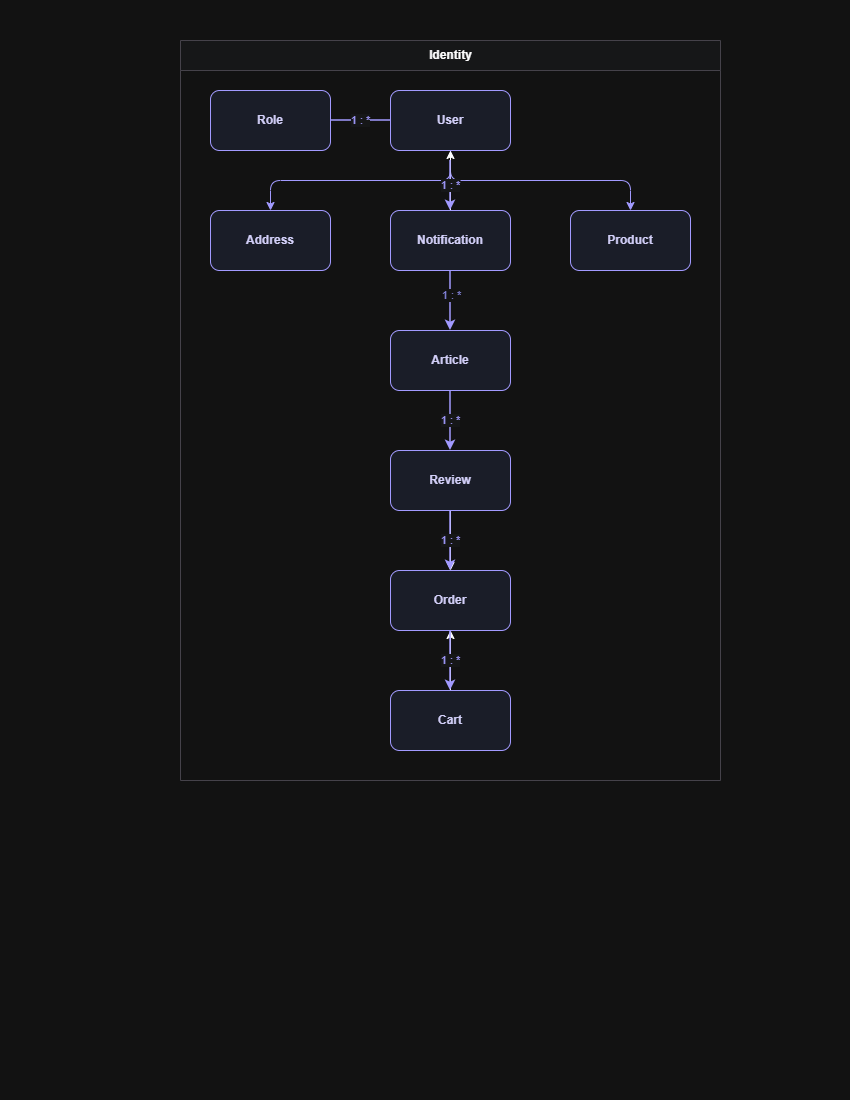

The diagram above was exported from draw.io. Its source (the exported page's mxGraphModel, read from the mxfile embedded in the PNG):
<mxGraphModel dx="1030" dy="562" grid="1" gridSize="10" guides="1" tooltips="1" connect="1" arrows="1" fold="1" page="1" pageScale="1" pageWidth="850" pageHeight="1100" math="0" shadow="0">
  <root>
    <mxCell id="0" />
    <mxCell id="1" parent="0" />
    <mxCell id="moWxhQvfjouLx3ELWuXT-19" parent="1" style="swimlane;startSize=30;fillColor=#f8f9fa;strokeColor=light-dark(#6666FF,#45424A);html=1;fontStyle=1;align=center;collapsible=0;gradientColor=none;swimlaneFillColor=none;labelBackgroundColor=none;labelBorderColor=none;textShadow=0;labelPosition=center;verticalLabelPosition=middle;verticalAlign=middle;" value="Identity" vertex="1">
      <mxGeometry height="740" width="540" x="180" y="40" as="geometry" />
    </mxCell>
    <mxCell id="moWxhQvfjouLx3ELWuXT-20" parent="moWxhQvfjouLx3ELWuXT-19" style="rounded=1;whiteSpace=wrap;html=1;fillColor=#eef2ff;strokeColor=#4f46e5;fontColor=#1e1b4b;fontStyle=1;" value="Role" vertex="1">
      <mxGeometry height="60" width="120" x="30" y="50" as="geometry" />
    </mxCell>
    <mxCell id="moWxhQvfjouLx3ELWuXT-37" edge="1" parent="moWxhQvfjouLx3ELWuXT-19" source="moWxhQvfjouLx3ELWuXT-21" style="edgeStyle=orthogonalEdgeStyle;rounded=1;orthogonalLoop=1;jettySize=auto;html=1;exitX=0.5;exitY=1;exitDx=0;exitDy=0;entryX=0.5;entryY=0;entryDx=0;entryDy=0;curved=0;strokeColor=light-dark(#4F46E5,#A29AFF);" target="moWxhQvfjouLx3ELWuXT-22">
      <mxGeometry relative="1" as="geometry" />
    </mxCell>
    <mxCell id="moWxhQvfjouLx3ELWuXT-38" edge="1" parent="moWxhQvfjouLx3ELWuXT-19" source="moWxhQvfjouLx3ELWuXT-21" style="edgeStyle=orthogonalEdgeStyle;rounded=1;orthogonalLoop=1;jettySize=auto;html=1;exitX=0.5;exitY=1;exitDx=0;exitDy=0;entryX=0.5;entryY=0;entryDx=0;entryDy=0;curved=0;strokeColor=light-dark(#4F46E5,#A29AFF);" target="moWxhQvfjouLx3ELWuXT-24">
      <mxGeometry relative="1" as="geometry" />
    </mxCell>
    <mxCell id="moWxhQvfjouLx3ELWuXT-21" parent="moWxhQvfjouLx3ELWuXT-19" style="rounded=1;whiteSpace=wrap;html=1;fillColor=#eef2ff;strokeColor=#4f46e5;fontColor=#1e1b4b;fontStyle=1;" value="User" vertex="1">
      <mxGeometry height="60" width="120" x="210" y="50" as="geometry" />
    </mxCell>
    <mxCell id="moWxhQvfjouLx3ELWuXT-22" parent="moWxhQvfjouLx3ELWuXT-19" style="rounded=1;whiteSpace=wrap;html=1;fillColor=#eef2ff;strokeColor=#4f46e5;fontColor=#1e1b4b;fontStyle=1;" value="Address" vertex="1">
      <mxGeometry height="60" width="120" x="30" y="170" as="geometry" />
    </mxCell>
    <mxCell id="moWxhQvfjouLx3ELWuXT-53" edge="1" parent="moWxhQvfjouLx3ELWuXT-19" source="moWxhQvfjouLx3ELWuXT-23" style="edgeStyle=orthogonalEdgeStyle;rounded=0;orthogonalLoop=1;jettySize=auto;html=1;exitX=0.5;exitY=1;exitDx=0;exitDy=0;entryX=0.5;entryY=0;entryDx=0;entryDy=0;strokeColor=light-dark(#6666FF,#A29AFF);strokeWidth=1.5;" target="moWxhQvfjouLx3ELWuXT-25">
      <mxGeometry relative="1" as="geometry" />
    </mxCell>
    <mxCell id="moWxhQvfjouLx3ELWuXT-55" connectable="0" parent="moWxhQvfjouLx3ELWuXT-53" style="edgeLabel;html=1;align=center;verticalAlign=middle;resizable=0;points=[];fontSize=11;fontColor=light-dark(#000000,#8686DF);" value="1 : *" vertex="1">
      <mxGeometry relative="1" x="-0.1867" y="1" as="geometry">
        <mxPoint x="-1" as="offset" />
      </mxGeometry>
    </mxCell>
    <mxCell id="moWxhQvfjouLx3ELWuXT-62" edge="1" parent="moWxhQvfjouLx3ELWuXT-19" source="moWxhQvfjouLx3ELWuXT-23" style="edgeStyle=orthogonalEdgeStyle;rounded=0;orthogonalLoop=1;jettySize=auto;html=1;" target="moWxhQvfjouLx3ELWuXT-21" value="">
      <mxGeometry relative="1" as="geometry" />
    </mxCell>
    <mxCell id="moWxhQvfjouLx3ELWuXT-66" edge="1" parent="moWxhQvfjouLx3ELWuXT-19" source="moWxhQvfjouLx3ELWuXT-23" style="edgeStyle=orthogonalEdgeStyle;rounded=0;orthogonalLoop=1;jettySize=auto;html=1;endArrow=none;endFill=0;" value="">
      <mxGeometry relative="1" as="geometry">
        <mxPoint x="270" y="120" as="targetPoint" />
      </mxGeometry>
    </mxCell>
    <mxCell id="moWxhQvfjouLx3ELWuXT-23" parent="moWxhQvfjouLx3ELWuXT-19" style="rounded=1;whiteSpace=wrap;html=1;fillColor=#eef2ff;strokeColor=#4f46e5;fontColor=#1e1b4b;fontStyle=1;" value="Notification" vertex="1">
      <mxGeometry height="60" width="120" x="210" y="170" as="geometry" />
    </mxCell>
    <mxCell id="moWxhQvfjouLx3ELWuXT-24" parent="moWxhQvfjouLx3ELWuXT-19" style="rounded=1;whiteSpace=wrap;html=1;fillColor=#eef2ff;strokeColor=#4f46e5;fontColor=#1e1b4b;fontStyle=1;" value="Product" vertex="1">
      <mxGeometry height="60" width="120" x="390" y="170" as="geometry" />
    </mxCell>
    <mxCell id="moWxhQvfjouLx3ELWuXT-25" parent="moWxhQvfjouLx3ELWuXT-19" style="rounded=1;whiteSpace=wrap;html=1;fillColor=#eef2ff;strokeColor=#4f46e5;fontColor=#1e1b4b;fontStyle=1;" value="Article" vertex="1">
      <mxGeometry height="60" width="120" x="210" y="290" as="geometry" />
    </mxCell>
    <mxCell id="moWxhQvfjouLx3ELWuXT-63" edge="1" parent="moWxhQvfjouLx3ELWuXT-19" source="moWxhQvfjouLx3ELWuXT-26" style="edgeStyle=orthogonalEdgeStyle;rounded=0;orthogonalLoop=1;jettySize=auto;html=1;" target="moWxhQvfjouLx3ELWuXT-27" value="">
      <mxGeometry relative="1" as="geometry" />
    </mxCell>
    <mxCell id="moWxhQvfjouLx3ELWuXT-26" parent="moWxhQvfjouLx3ELWuXT-19" style="rounded=1;whiteSpace=wrap;html=1;fillColor=#eef2ff;strokeColor=#4f46e5;fontColor=#1e1b4b;fontStyle=1;" value="Review" vertex="1">
      <mxGeometry height="60" width="120" x="210" y="410" as="geometry" />
    </mxCell>
    <mxCell id="moWxhQvfjouLx3ELWuXT-27" parent="moWxhQvfjouLx3ELWuXT-19" style="rounded=1;whiteSpace=wrap;html=1;fillColor=#eef2ff;strokeColor=#4f46e5;fontColor=#1e1b4b;fontStyle=1;" value="Order" vertex="1">
      <mxGeometry height="60" width="120" x="210" y="530" as="geometry" />
    </mxCell>
    <mxCell id="moWxhQvfjouLx3ELWuXT-64" edge="1" parent="moWxhQvfjouLx3ELWuXT-19" source="moWxhQvfjouLx3ELWuXT-28" style="edgeStyle=orthogonalEdgeStyle;rounded=0;orthogonalLoop=1;jettySize=auto;html=1;" target="moWxhQvfjouLx3ELWuXT-27" value="">
      <mxGeometry relative="1" as="geometry" />
    </mxCell>
    <mxCell id="moWxhQvfjouLx3ELWuXT-28" parent="moWxhQvfjouLx3ELWuXT-19" style="rounded=1;whiteSpace=wrap;html=1;fillColor=#eef2ff;strokeColor=#4f46e5;fontColor=#1e1b4b;fontStyle=1;" value="Cart" vertex="1">
      <mxGeometry height="60" width="120" x="210" y="650" as="geometry" />
    </mxCell>
    <mxCell id="moWxhQvfjouLx3ELWuXT-29" edge="1" parent="moWxhQvfjouLx3ELWuXT-19" source="moWxhQvfjouLx3ELWuXT-20" style="edgeStyle=orthogonalEdgeStyle;rounded=1;html=1;endArrow=none;strokeColor=#4f46e5;strokeWidth=1.5;fontColor=#4f46e5;labelBackgroundColor=#f8f9fa;" target="moWxhQvfjouLx3ELWuXT-21" value="1 : *">
      <mxGeometry relative="1" as="geometry" />
    </mxCell>
    <mxCell id="moWxhQvfjouLx3ELWuXT-31" edge="1" parent="moWxhQvfjouLx3ELWuXT-19" style="edgeStyle=orthogonalEdgeStyle;rounded=1;html=1;endArrow=classic;strokeColor=#4f46e5;strokeWidth=1.5;fontColor=#4f46e5;labelBackgroundColor=#f8f9fa;endFill=1;" target="moWxhQvfjouLx3ELWuXT-23" value="1 : *">
      <mxGeometry relative="1" as="geometry">
        <mxPoint x="270" y="120" as="sourcePoint" />
      </mxGeometry>
    </mxCell>
    <mxCell id="moWxhQvfjouLx3ELWuXT-34" edge="1" parent="moWxhQvfjouLx3ELWuXT-19" source="moWxhQvfjouLx3ELWuXT-25" style="edgeStyle=orthogonalEdgeStyle;rounded=1;html=1;endArrow=classic;strokeColor=#4f46e5;strokeWidth=1.5;fontColor=#4f46e5;labelBackgroundColor=#f8f9fa;" target="moWxhQvfjouLx3ELWuXT-26" value="1 : *">
      <mxGeometry relative="1" as="geometry" />
    </mxCell>
    <mxCell id="moWxhQvfjouLx3ELWuXT-35" edge="1" parent="moWxhQvfjouLx3ELWuXT-19" source="moWxhQvfjouLx3ELWuXT-26" style="edgeStyle=orthogonalEdgeStyle;rounded=1;html=1;endArrow=classic;strokeColor=#4f46e5;strokeWidth=1.5;fontColor=#4f46e5;labelBackgroundColor=#f8f9fa;" target="moWxhQvfjouLx3ELWuXT-27" value="1 : *">
      <mxGeometry relative="1" as="geometry" />
    </mxCell>
    <mxCell id="moWxhQvfjouLx3ELWuXT-36" edge="1" parent="moWxhQvfjouLx3ELWuXT-19" source="moWxhQvfjouLx3ELWuXT-27" style="edgeStyle=orthogonalEdgeStyle;rounded=1;html=1;endArrow=classic;strokeColor=#4f46e5;strokeWidth=1.5;fontColor=#4f46e5;labelBackgroundColor=#f8f9fa;" target="moWxhQvfjouLx3ELWuXT-28" value="1 : *">
      <mxGeometry relative="1" as="geometry" />
    </mxCell>
  </root>
</mxGraphModel>